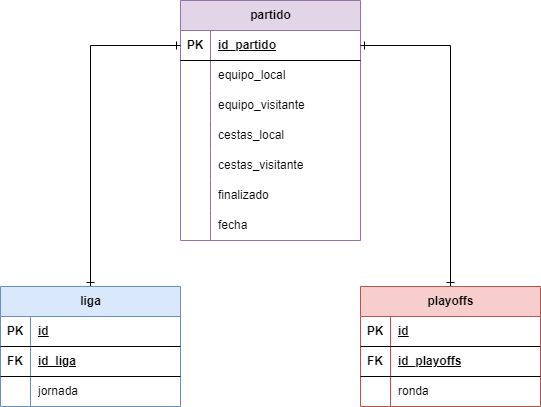

The diagram above was exported from draw.io. Its source (the exported page's mxGraphModel, read from the mxfile embedded in the PNG):
<mxGraphModel dx="880" dy="1595" grid="0" gridSize="10" guides="1" tooltips="1" connect="1" arrows="1" fold="1" page="1" pageScale="1" pageWidth="827" pageHeight="1169" background="#ffffff" math="0" shadow="0">
  <root>
    <mxCell id="0" />
    <mxCell id="1" parent="0" />
    <mxCell id="GFcc1Fav5DScY8Sh0iea-1" value="partido" style="shape=table;startSize=30;container=1;collapsible=1;childLayout=tableLayout;fixedRows=1;rowLines=0;fontStyle=1;align=center;resizeLast=1;html=1;fillColor=#e1d5e7;strokeColor=#9673a6;" vertex="1" parent="1">
      <mxGeometry x="326" y="-1068" width="180" height="240" as="geometry" />
    </mxCell>
    <mxCell id="GFcc1Fav5DScY8Sh0iea-2" value="" style="shape=tableRow;horizontal=0;startSize=0;swimlaneHead=0;swimlaneBody=0;fillColor=none;collapsible=0;dropTarget=0;points=[[0,0.5],[1,0.5]];portConstraint=eastwest;top=0;left=0;right=0;bottom=1;" vertex="1" parent="GFcc1Fav5DScY8Sh0iea-1">
      <mxGeometry y="30" width="180" height="30" as="geometry" />
    </mxCell>
    <mxCell id="GFcc1Fav5DScY8Sh0iea-3" value="PK" style="shape=partialRectangle;connectable=0;fillColor=none;top=0;left=0;bottom=0;right=0;fontStyle=1;overflow=hidden;whiteSpace=wrap;html=1;" vertex="1" parent="GFcc1Fav5DScY8Sh0iea-2">
      <mxGeometry width="30" height="30" as="geometry">
        <mxRectangle width="30" height="30" as="alternateBounds" />
      </mxGeometry>
    </mxCell>
    <mxCell id="GFcc1Fav5DScY8Sh0iea-4" value="id_partido" style="shape=partialRectangle;connectable=0;fillColor=none;top=0;left=0;bottom=0;right=0;align=left;spacingLeft=6;fontStyle=5;overflow=hidden;whiteSpace=wrap;html=1;" vertex="1" parent="GFcc1Fav5DScY8Sh0iea-2">
      <mxGeometry x="30" width="150" height="30" as="geometry">
        <mxRectangle width="150" height="30" as="alternateBounds" />
      </mxGeometry>
    </mxCell>
    <mxCell id="GFcc1Fav5DScY8Sh0iea-5" value="" style="shape=tableRow;horizontal=0;startSize=0;swimlaneHead=0;swimlaneBody=0;fillColor=none;collapsible=0;dropTarget=0;points=[[0,0.5],[1,0.5]];portConstraint=eastwest;top=0;left=0;right=0;bottom=0;" vertex="1" parent="GFcc1Fav5DScY8Sh0iea-1">
      <mxGeometry y="60" width="180" height="30" as="geometry" />
    </mxCell>
    <mxCell id="GFcc1Fav5DScY8Sh0iea-6" value="" style="shape=partialRectangle;connectable=0;fillColor=none;top=0;left=0;bottom=0;right=0;editable=1;overflow=hidden;whiteSpace=wrap;html=1;" vertex="1" parent="GFcc1Fav5DScY8Sh0iea-5">
      <mxGeometry width="30" height="30" as="geometry">
        <mxRectangle width="30" height="30" as="alternateBounds" />
      </mxGeometry>
    </mxCell>
    <mxCell id="GFcc1Fav5DScY8Sh0iea-7" value="equipo_local" style="shape=partialRectangle;connectable=0;fillColor=none;top=0;left=0;bottom=0;right=0;align=left;spacingLeft=6;overflow=hidden;whiteSpace=wrap;html=1;" vertex="1" parent="GFcc1Fav5DScY8Sh0iea-5">
      <mxGeometry x="30" width="150" height="30" as="geometry">
        <mxRectangle width="150" height="30" as="alternateBounds" />
      </mxGeometry>
    </mxCell>
    <mxCell id="GFcc1Fav5DScY8Sh0iea-8" value="" style="shape=tableRow;horizontal=0;startSize=0;swimlaneHead=0;swimlaneBody=0;fillColor=none;collapsible=0;dropTarget=0;points=[[0,0.5],[1,0.5]];portConstraint=eastwest;top=0;left=0;right=0;bottom=0;" vertex="1" parent="GFcc1Fav5DScY8Sh0iea-1">
      <mxGeometry y="90" width="180" height="30" as="geometry" />
    </mxCell>
    <mxCell id="GFcc1Fav5DScY8Sh0iea-9" value="" style="shape=partialRectangle;connectable=0;fillColor=none;top=0;left=0;bottom=0;right=0;editable=1;overflow=hidden;whiteSpace=wrap;html=1;" vertex="1" parent="GFcc1Fav5DScY8Sh0iea-8">
      <mxGeometry width="30" height="30" as="geometry">
        <mxRectangle width="30" height="30" as="alternateBounds" />
      </mxGeometry>
    </mxCell>
    <mxCell id="GFcc1Fav5DScY8Sh0iea-10" value="equipo_visitante" style="shape=partialRectangle;connectable=0;fillColor=none;top=0;left=0;bottom=0;right=0;align=left;spacingLeft=6;overflow=hidden;whiteSpace=wrap;html=1;" vertex="1" parent="GFcc1Fav5DScY8Sh0iea-8">
      <mxGeometry x="30" width="150" height="30" as="geometry">
        <mxRectangle width="150" height="30" as="alternateBounds" />
      </mxGeometry>
    </mxCell>
    <mxCell id="GFcc1Fav5DScY8Sh0iea-11" value="" style="shape=tableRow;horizontal=0;startSize=0;swimlaneHead=0;swimlaneBody=0;fillColor=none;collapsible=0;dropTarget=0;points=[[0,0.5],[1,0.5]];portConstraint=eastwest;top=0;left=0;right=0;bottom=0;" vertex="1" parent="GFcc1Fav5DScY8Sh0iea-1">
      <mxGeometry y="120" width="180" height="30" as="geometry" />
    </mxCell>
    <mxCell id="GFcc1Fav5DScY8Sh0iea-12" value="" style="shape=partialRectangle;connectable=0;fillColor=none;top=0;left=0;bottom=0;right=0;editable=1;overflow=hidden;whiteSpace=wrap;html=1;" vertex="1" parent="GFcc1Fav5DScY8Sh0iea-11">
      <mxGeometry width="30" height="30" as="geometry">
        <mxRectangle width="30" height="30" as="alternateBounds" />
      </mxGeometry>
    </mxCell>
    <mxCell id="GFcc1Fav5DScY8Sh0iea-13" value="cestas_local" style="shape=partialRectangle;connectable=0;fillColor=none;top=0;left=0;bottom=0;right=0;align=left;spacingLeft=6;overflow=hidden;whiteSpace=wrap;html=1;" vertex="1" parent="GFcc1Fav5DScY8Sh0iea-11">
      <mxGeometry x="30" width="150" height="30" as="geometry">
        <mxRectangle width="150" height="30" as="alternateBounds" />
      </mxGeometry>
    </mxCell>
    <mxCell id="GFcc1Fav5DScY8Sh0iea-40" style="shape=tableRow;horizontal=0;startSize=0;swimlaneHead=0;swimlaneBody=0;fillColor=none;collapsible=0;dropTarget=0;points=[[0,0.5],[1,0.5]];portConstraint=eastwest;top=0;left=0;right=0;bottom=0;" vertex="1" parent="GFcc1Fav5DScY8Sh0iea-1">
      <mxGeometry y="150" width="180" height="30" as="geometry" />
    </mxCell>
    <mxCell id="GFcc1Fav5DScY8Sh0iea-41" style="shape=partialRectangle;connectable=0;fillColor=none;top=0;left=0;bottom=0;right=0;editable=1;overflow=hidden;whiteSpace=wrap;html=1;" vertex="1" parent="GFcc1Fav5DScY8Sh0iea-40">
      <mxGeometry width="30" height="30" as="geometry">
        <mxRectangle width="30" height="30" as="alternateBounds" />
      </mxGeometry>
    </mxCell>
    <mxCell id="GFcc1Fav5DScY8Sh0iea-42" value="cestas_visitante" style="shape=partialRectangle;connectable=0;fillColor=none;top=0;left=0;bottom=0;right=0;align=left;spacingLeft=6;overflow=hidden;whiteSpace=wrap;html=1;" vertex="1" parent="GFcc1Fav5DScY8Sh0iea-40">
      <mxGeometry x="30" width="150" height="30" as="geometry">
        <mxRectangle width="150" height="30" as="alternateBounds" />
      </mxGeometry>
    </mxCell>
    <mxCell id="GFcc1Fav5DScY8Sh0iea-43" style="shape=tableRow;horizontal=0;startSize=0;swimlaneHead=0;swimlaneBody=0;fillColor=none;collapsible=0;dropTarget=0;points=[[0,0.5],[1,0.5]];portConstraint=eastwest;top=0;left=0;right=0;bottom=0;" vertex="1" parent="GFcc1Fav5DScY8Sh0iea-1">
      <mxGeometry y="180" width="180" height="30" as="geometry" />
    </mxCell>
    <mxCell id="GFcc1Fav5DScY8Sh0iea-44" style="shape=partialRectangle;connectable=0;fillColor=none;top=0;left=0;bottom=0;right=0;editable=1;overflow=hidden;whiteSpace=wrap;html=1;" vertex="1" parent="GFcc1Fav5DScY8Sh0iea-43">
      <mxGeometry width="30" height="30" as="geometry">
        <mxRectangle width="30" height="30" as="alternateBounds" />
      </mxGeometry>
    </mxCell>
    <mxCell id="GFcc1Fav5DScY8Sh0iea-45" value="finalizado" style="shape=partialRectangle;connectable=0;fillColor=none;top=0;left=0;bottom=0;right=0;align=left;spacingLeft=6;overflow=hidden;whiteSpace=wrap;html=1;" vertex="1" parent="GFcc1Fav5DScY8Sh0iea-43">
      <mxGeometry x="30" width="150" height="30" as="geometry">
        <mxRectangle width="150" height="30" as="alternateBounds" />
      </mxGeometry>
    </mxCell>
    <mxCell id="GFcc1Fav5DScY8Sh0iea-46" style="shape=tableRow;horizontal=0;startSize=0;swimlaneHead=0;swimlaneBody=0;fillColor=none;collapsible=0;dropTarget=0;points=[[0,0.5],[1,0.5]];portConstraint=eastwest;top=0;left=0;right=0;bottom=0;" vertex="1" parent="GFcc1Fav5DScY8Sh0iea-1">
      <mxGeometry y="210" width="180" height="30" as="geometry" />
    </mxCell>
    <mxCell id="GFcc1Fav5DScY8Sh0iea-47" style="shape=partialRectangle;connectable=0;fillColor=none;top=0;left=0;bottom=0;right=0;editable=1;overflow=hidden;whiteSpace=wrap;html=1;" vertex="1" parent="GFcc1Fav5DScY8Sh0iea-46">
      <mxGeometry width="30" height="30" as="geometry">
        <mxRectangle width="30" height="30" as="alternateBounds" />
      </mxGeometry>
    </mxCell>
    <mxCell id="GFcc1Fav5DScY8Sh0iea-48" value="fecha" style="shape=partialRectangle;connectable=0;fillColor=none;top=0;left=0;bottom=0;right=0;align=left;spacingLeft=6;overflow=hidden;whiteSpace=wrap;html=1;" vertex="1" parent="GFcc1Fav5DScY8Sh0iea-46">
      <mxGeometry x="30" width="150" height="30" as="geometry">
        <mxRectangle width="150" height="30" as="alternateBounds" />
      </mxGeometry>
    </mxCell>
    <mxCell id="GFcc1Fav5DScY8Sh0iea-62" style="edgeStyle=orthogonalEdgeStyle;rounded=0;orthogonalLoop=1;jettySize=auto;html=1;exitX=0.5;exitY=0;exitDx=0;exitDy=0;entryX=0;entryY=0.5;entryDx=0;entryDy=0;endArrow=ERone;endFill=0;startArrow=ERone;startFill=0;" edge="1" parent="1" source="GFcc1Fav5DScY8Sh0iea-14" target="GFcc1Fav5DScY8Sh0iea-2">
      <mxGeometry relative="1" as="geometry" />
    </mxCell>
    <mxCell id="GFcc1Fav5DScY8Sh0iea-14" value="liga&lt;span style=&quot;color: rgba(0, 0, 0, 0); font-family: monospace; font-size: 0px; font-weight: 400; text-align: start;&quot;&gt;%3CmxGraphModel%3E%3Croot%3E%3CmxCell%20id%3D%220%22%2F%3E%3CmxCell%20id%3D%221%22%20parent%3D%220%22%2F%3E%3CmxCell%20id%3D%222%22%20value%3D%22partido%22%20style%3D%22shape%3Dtable%3BstartSize%3D30%3Bcontainer%3D1%3Bcollapsible%3D1%3BchildLayout%3DtableLayout%3BfixedRows%3D1%3BrowLines%3D0%3BfontStyle%3D1%3Balign%3Dcenter%3BresizeLast%3D1%3Bhtml%3D1%3B%22%20vertex%3D%221%22%20parent%3D%221%22%3E%3CmxGeometry%20x%3D%22231%22%20y%3D%22-358%22%20width%3D%22180%22%20height%3D%22150%22%20as%3D%22geometry%22%2F%3E%3C%2FmxCell%3E%3CmxCell%20id%3D%223%22%20value%3D%22%22%20style%3D%22shape%3DtableRow%3Bhorizontal%3D0%3BstartSize%3D0%3BswimlaneHead%3D0%3BswimlaneBody%3D0%3BfillColor%3Dnone%3Bcollapsible%3D0%3BdropTarget%3D0%3Bpoints%3D%5B%5B0%2C0.5%5D%2C%5B1%2C0.5%5D%5D%3BportConstraint%3Deastwest%3Btop%3D0%3Bleft%3D0%3Bright%3D0%3Bbottom%3D1%3B%22%20vertex%3D%221%22%20parent%3D%222%22%3E%3CmxGeometry%20y%3D%2230%22%20width%3D%22180%22%20height%3D%2230%22%20as%3D%22geometry%22%2F%3E%3C%2FmxCell%3E%3CmxCell%20id%3D%224%22%20value%3D%22PK%22%20style%3D%22shape%3DpartialRectangle%3Bconnectable%3D0%3BfillColor%3Dnone%3Btop%3D0%3Bleft%3D0%3Bbottom%3D0%3Bright%3D0%3BfontStyle%3D1%3Boverflow%3Dhidden%3BwhiteSpace%3Dwrap%3Bhtml%3D1%3B%22%20vertex%3D%221%22%20parent%3D%223%22%3E%3CmxGeometry%20width%3D%2230%22%20height%3D%2230%22%20as%3D%22geometry%22%3E%3CmxRectangle%20width%3D%2230%22%20height%3D%2230%22%20as%3D%22alternateBounds%22%2F%3E%3C%2FmxGeometry%3E%3C%2FmxCell%3E%3CmxCell%20id%3D%225%22%20value%3D%22UniqueID%22%20style%3D%22shape%3DpartialRectangle%3Bconnectable%3D0%3BfillColor%3Dnone%3Btop%3D0%3Bleft%3D0%3Bbottom%3D0%3Bright%3D0%3Balign%3Dleft%3BspacingLeft%3D6%3BfontStyle%3D5%3Boverflow%3Dhidden%3BwhiteSpace%3Dwrap%3Bhtml%3D1%3B%22%20vertex%3D%221%22%20parent%3D%223%22%3E%3CmxGeometry%20x%3D%2230%22%20width%3D%22150%22%20height%3D%2230%22%20as%3D%22geometry%22%3E%3CmxRectangle%20width%3D%22150%22%20height%3D%2230%22%20as%3D%22alternateBounds%22%2F%3E%3C%2FmxGeometry%3E%3C%2FmxCell%3E%3CmxCell%20id%3D%226%22%20value%3D%22%22%20style%3D%22shape%3DtableRow%3Bhorizontal%3D0%3BstartSize%3D0%3BswimlaneHead%3D0%3BswimlaneBody%3D0%3BfillColor%3Dnone%3Bcollapsible%3D0%3BdropTarget%3D0%3Bpoints%3D%5B%5B0%2C0.5%5D%2C%5B1%2C0.5%5D%5D%3BportConstraint%3Deastwest%3Btop%3D0%3Bleft%3D0%3Bright%3D0%3Bbottom%3D0%3B%22%20vertex%3D%221%22%20parent%3D%222%22%3E%3CmxGeometry%20y%3D%2260%22%20width%3D%22180%22%20height%3D%2230%22%20as%3D%22geometry%22%2F%3E%3C%2FmxCell%3E%3CmxCell%20id%3D%227%22%20value%3D%22%22%20style%3D%22shape%3DpartialRectangle%3Bconnectable%3D0%3BfillColor%3Dnone%3Btop%3D0%3Bleft%3D0%3Bbottom%3D0%3Bright%3D0%3Beditable%3D1%3Boverflow%3Dhidden%3BwhiteSpace%3Dwrap%3Bhtml%3D1%3B%22%20vertex%3D%221%22%20parent%3D%226%22%3E%3CmxGeometry%20width%3D%2230%22%20height%3D%2230%22%20as%3D%22geometry%22%3E%3CmxRectangle%20width%3D%2230%22%20height%3D%2230%22%20as%3D%22alternateBounds%22%2F%3E%3C%2FmxGeometry%3E%3C%2FmxCell%3E%3CmxCell%20id%3D%228%22%20value%3D%22Row%201%22%20style%3D%22shape%3DpartialRectangle%3Bconnectable%3D0%3BfillColor%3Dnone%3Btop%3D0%3Bleft%3D0%3Bbottom%3D0%3Bright%3D0%3Balign%3Dleft%3BspacingLeft%3D6%3Boverflow%3Dhidden%3BwhiteSpace%3Dwrap%3Bhtml%3D1%3B%22%20vertex%3D%221%22%20parent%3D%226%22%3E%3CmxGeometry%20x%3D%2230%22%20width%3D%22150%22%20height%3D%2230%22%20as%3D%22geometry%22%3E%3CmxRectangle%20width%3D%22150%22%20height%3D%2230%22%20as%3D%22alternateBounds%22%2F%3E%3C%2FmxGeometry%3E%3C%2FmxCell%3E%3CmxCell%20id%3D%229%22%20value%3D%22%22%20style%3D%22shape%3DtableRow%3Bhorizontal%3D0%3BstartSize%3D0%3BswimlaneHead%3D0%3BswimlaneBody%3D0%3BfillColor%3Dnone%3Bcollapsible%3D0%3BdropTarget%3D0%3Bpoints%3D%5B%5B0%2C0.5%5D%2C%5B1%2C0.5%5D%5D%3BportConstraint%3Deastwest%3Btop%3D0%3Bleft%3D0%3Bright%3D0%3Bbottom%3D0%3B%22%20vertex%3D%221%22%20parent%3D%222%22%3E%3CmxGeometry%20y%3D%2290%22%20width%3D%22180%22%20height%3D%2230%22%20as%3D%22geometry%22%2F%3E%3C%2FmxCell%3E%3CmxCell%20id%3D%2210%22%20value%3D%22%22%20style%3D%22shape%3DpartialRectangle%3Bconnectable%3D0%3BfillColor%3Dnone%3Btop%3D0%3Bleft%3D0%3Bbottom%3D0%3Bright%3D0%3Beditable%3D1%3Boverflow%3Dhidden%3BwhiteSpace%3Dwrap%3Bhtml%3D1%3B%22%20vertex%3D%221%22%20parent%3D%229%22%3E%3CmxGeometry%20width%3D%2230%22%20height%3D%2230%22%20as%3D%22geometry%22%3E%3CmxRectangle%20width%3D%2230%22%20height%3D%2230%22%20as%3D%22alternateBounds%22%2F%3E%3C%2FmxGeometry%3E%3C%2FmxCell%3E%3CmxCell%20id%3D%2211%22%20value%3D%22Row%202%22%20style%3D%22shape%3DpartialRectangle%3Bconnectable%3D0%3BfillColor%3Dnone%3Btop%3D0%3Bleft%3D0%3Bbottom%3D0%3Bright%3D0%3Balign%3Dleft%3BspacingLeft%3D6%3Boverflow%3Dhidden%3BwhiteSpace%3Dwrap%3Bhtml%3D1%3B%22%20vertex%3D%221%22%20parent%3D%229%22%3E%3CmxGeometry%20x%3D%2230%22%20width%3D%22150%22%20height%3D%2230%22%20as%3D%22geometry%22%3E%3CmxRectangle%20width%3D%22150%22%20height%3D%2230%22%20as%3D%22alternateBounds%22%2F%3E%3C%2FmxGeometry%3E%3C%2FmxCell%3E%3CmxCell%20id%3D%2212%22%20value%3D%22%22%20style%3D%22shape%3DtableRow%3Bhorizontal%3D0%3BstartSize%3D0%3BswimlaneHead%3D0%3BswimlaneBody%3D0%3BfillColor%3Dnone%3Bcollapsible%3D0%3BdropTarget%3D0%3Bpoints%3D%5B%5B0%2C0.5%5D%2C%5B1%2C0.5%5D%5D%3BportConstraint%3Deastwest%3Btop%3D0%3Bleft%3D0%3Bright%3D0%3Bbottom%3D0%3B%22%20vertex%3D%221%22%20parent%3D%222%22%3E%3CmxGeometry%20y%3D%22120%22%20width%3D%22180%22%20height%3D%2230%22%20as%3D%22geometry%22%2F%3E%3C%2FmxCell%3E%3CmxCell%20id%3D%2213%22%20value%3D%22%22%20style%3D%22shape%3DpartialRectangle%3Bconnectable%3D0%3BfillColor%3Dnone%3Btop%3D0%3Bleft%3D0%3Bbottom%3D0%3Bright%3D0%3Beditable%3D1%3Boverflow%3Dhidden%3BwhiteSpace%3Dwrap%3Bhtml%3D1%3B%22%20vertex%3D%221%22%20parent%3D%2212%22%3E%3CmxGeometry%20width%3D%2230%22%20height%3D%2230%22%20as%3D%22geometry%22%3E%3CmxRectangle%20width%3D%2230%22%20height%3D%2230%22%20as%3D%22alternateBounds%22%2F%3E%3C%2FmxGeometry%3E%3C%2FmxCell%3E%3CmxCell%20id%3D%2214%22%20value%3D%22Row%203%22%20style%3D%22shape%3DpartialRectangle%3Bconnectable%3D0%3BfillColor%3Dnone%3Btop%3D0%3Bleft%3D0%3Bbottom%3D0%3Bright%3D0%3Balign%3Dleft%3BspacingLeft%3D6%3Boverflow%3Dhidden%3BwhiteSpace%3Dwrap%3Bhtml%3D1%3B%22%20vertex%3D%221%22%20parent%3D%2212%22%3E%3CmxGeometry%20x%3D%2230%22%20width%3D%22150%22%20height%3D%2230%22%20as%3D%22geometry%22%3E%3CmxRectangle%20width%3D%22150%22%20height%3D%2230%22%20as%3D%22alternateBounds%22%2F%3E%3C%2FmxGeometry%3E%3C%2FmxCell%3E%3C%2Froot%3E%3C%2FmxGraphModel%3E&lt;/span&gt;" style="shape=table;startSize=30;container=1;collapsible=1;childLayout=tableLayout;fixedRows=1;rowLines=0;fontStyle=1;align=center;resizeLast=1;html=1;fillColor=#dae8fc;strokeColor=#6c8ebf;" vertex="1" parent="1">
      <mxGeometry x="146" y="-782" width="180" height="120" as="geometry" />
    </mxCell>
    <mxCell id="GFcc1Fav5DScY8Sh0iea-15" value="" style="shape=tableRow;horizontal=0;startSize=0;swimlaneHead=0;swimlaneBody=0;fillColor=none;collapsible=0;dropTarget=0;points=[[0,0.5],[1,0.5]];portConstraint=eastwest;top=0;left=0;right=0;bottom=1;" vertex="1" parent="GFcc1Fav5DScY8Sh0iea-14">
      <mxGeometry y="30" width="180" height="30" as="geometry" />
    </mxCell>
    <mxCell id="GFcc1Fav5DScY8Sh0iea-16" value="PK" style="shape=partialRectangle;connectable=0;fillColor=none;top=0;left=0;bottom=0;right=0;fontStyle=1;overflow=hidden;whiteSpace=wrap;html=1;" vertex="1" parent="GFcc1Fav5DScY8Sh0iea-15">
      <mxGeometry width="30" height="30" as="geometry">
        <mxRectangle width="30" height="30" as="alternateBounds" />
      </mxGeometry>
    </mxCell>
    <mxCell id="GFcc1Fav5DScY8Sh0iea-17" value="id" style="shape=partialRectangle;connectable=0;fillColor=none;top=0;left=0;bottom=0;right=0;align=left;spacingLeft=6;fontStyle=5;overflow=hidden;whiteSpace=wrap;html=1;" vertex="1" parent="GFcc1Fav5DScY8Sh0iea-15">
      <mxGeometry x="30" width="150" height="30" as="geometry">
        <mxRectangle width="150" height="30" as="alternateBounds" />
      </mxGeometry>
    </mxCell>
    <mxCell id="GFcc1Fav5DScY8Sh0iea-49" style="shape=tableRow;horizontal=0;startSize=0;swimlaneHead=0;swimlaneBody=0;fillColor=none;collapsible=0;dropTarget=0;points=[[0,0.5],[1,0.5]];portConstraint=eastwest;top=0;left=0;right=0;bottom=1;" vertex="1" parent="GFcc1Fav5DScY8Sh0iea-14">
      <mxGeometry y="60" width="180" height="30" as="geometry" />
    </mxCell>
    <mxCell id="GFcc1Fav5DScY8Sh0iea-50" value="FK" style="shape=partialRectangle;connectable=0;fillColor=none;top=0;left=0;bottom=0;right=0;fontStyle=1;overflow=hidden;whiteSpace=wrap;html=1;" vertex="1" parent="GFcc1Fav5DScY8Sh0iea-49">
      <mxGeometry width="30" height="30" as="geometry">
        <mxRectangle width="30" height="30" as="alternateBounds" />
      </mxGeometry>
    </mxCell>
    <mxCell id="GFcc1Fav5DScY8Sh0iea-51" value="id_liga" style="shape=partialRectangle;connectable=0;fillColor=none;top=0;left=0;bottom=0;right=0;align=left;spacingLeft=6;fontStyle=5;overflow=hidden;whiteSpace=wrap;html=1;" vertex="1" parent="GFcc1Fav5DScY8Sh0iea-49">
      <mxGeometry x="30" width="150" height="30" as="geometry">
        <mxRectangle width="150" height="30" as="alternateBounds" />
      </mxGeometry>
    </mxCell>
    <mxCell id="GFcc1Fav5DScY8Sh0iea-18" value="" style="shape=tableRow;horizontal=0;startSize=0;swimlaneHead=0;swimlaneBody=0;fillColor=none;collapsible=0;dropTarget=0;points=[[0,0.5],[1,0.5]];portConstraint=eastwest;top=0;left=0;right=0;bottom=0;" vertex="1" parent="GFcc1Fav5DScY8Sh0iea-14">
      <mxGeometry y="90" width="180" height="30" as="geometry" />
    </mxCell>
    <mxCell id="GFcc1Fav5DScY8Sh0iea-19" value="" style="shape=partialRectangle;connectable=0;fillColor=none;top=0;left=0;bottom=0;right=0;editable=1;overflow=hidden;whiteSpace=wrap;html=1;" vertex="1" parent="GFcc1Fav5DScY8Sh0iea-18">
      <mxGeometry width="30" height="30" as="geometry">
        <mxRectangle width="30" height="30" as="alternateBounds" />
      </mxGeometry>
    </mxCell>
    <mxCell id="GFcc1Fav5DScY8Sh0iea-20" value="jornada" style="shape=partialRectangle;connectable=0;fillColor=none;top=0;left=0;bottom=0;right=0;align=left;spacingLeft=6;overflow=hidden;whiteSpace=wrap;html=1;" vertex="1" parent="GFcc1Fav5DScY8Sh0iea-18">
      <mxGeometry x="30" width="150" height="30" as="geometry">
        <mxRectangle width="150" height="30" as="alternateBounds" />
      </mxGeometry>
    </mxCell>
    <mxCell id="GFcc1Fav5DScY8Sh0iea-63" style="edgeStyle=orthogonalEdgeStyle;rounded=0;orthogonalLoop=1;jettySize=auto;html=1;exitX=0.5;exitY=0;exitDx=0;exitDy=0;entryX=1;entryY=0.5;entryDx=0;entryDy=0;startArrow=ERone;startFill=0;endArrow=ERone;endFill=0;" edge="1" parent="1" source="GFcc1Fav5DScY8Sh0iea-52" target="GFcc1Fav5DScY8Sh0iea-2">
      <mxGeometry relative="1" as="geometry" />
    </mxCell>
    <mxCell id="GFcc1Fav5DScY8Sh0iea-52" value="playoffs" style="shape=table;startSize=30;container=1;collapsible=1;childLayout=tableLayout;fixedRows=1;rowLines=0;fontStyle=1;align=center;resizeLast=1;html=1;fillColor=#f8cecc;strokeColor=#b85450;" vertex="1" parent="1">
      <mxGeometry x="506" y="-782" width="180" height="120" as="geometry" />
    </mxCell>
    <mxCell id="GFcc1Fav5DScY8Sh0iea-53" value="" style="shape=tableRow;horizontal=0;startSize=0;swimlaneHead=0;swimlaneBody=0;fillColor=none;collapsible=0;dropTarget=0;points=[[0,0.5],[1,0.5]];portConstraint=eastwest;top=0;left=0;right=0;bottom=1;" vertex="1" parent="GFcc1Fav5DScY8Sh0iea-52">
      <mxGeometry y="30" width="180" height="30" as="geometry" />
    </mxCell>
    <mxCell id="GFcc1Fav5DScY8Sh0iea-54" value="PK" style="shape=partialRectangle;connectable=0;fillColor=none;top=0;left=0;bottom=0;right=0;fontStyle=1;overflow=hidden;whiteSpace=wrap;html=1;" vertex="1" parent="GFcc1Fav5DScY8Sh0iea-53">
      <mxGeometry width="30" height="30" as="geometry">
        <mxRectangle width="30" height="30" as="alternateBounds" />
      </mxGeometry>
    </mxCell>
    <mxCell id="GFcc1Fav5DScY8Sh0iea-55" value="id" style="shape=partialRectangle;connectable=0;fillColor=none;top=0;left=0;bottom=0;right=0;align=left;spacingLeft=6;fontStyle=5;overflow=hidden;whiteSpace=wrap;html=1;" vertex="1" parent="GFcc1Fav5DScY8Sh0iea-53">
      <mxGeometry x="30" width="150" height="30" as="geometry">
        <mxRectangle width="150" height="30" as="alternateBounds" />
      </mxGeometry>
    </mxCell>
    <mxCell id="GFcc1Fav5DScY8Sh0iea-56" style="shape=tableRow;horizontal=0;startSize=0;swimlaneHead=0;swimlaneBody=0;fillColor=none;collapsible=0;dropTarget=0;points=[[0,0.5],[1,0.5]];portConstraint=eastwest;top=0;left=0;right=0;bottom=1;" vertex="1" parent="GFcc1Fav5DScY8Sh0iea-52">
      <mxGeometry y="60" width="180" height="30" as="geometry" />
    </mxCell>
    <mxCell id="GFcc1Fav5DScY8Sh0iea-57" value="FK" style="shape=partialRectangle;connectable=0;fillColor=none;top=0;left=0;bottom=0;right=0;fontStyle=1;overflow=hidden;whiteSpace=wrap;html=1;" vertex="1" parent="GFcc1Fav5DScY8Sh0iea-56">
      <mxGeometry width="30" height="30" as="geometry">
        <mxRectangle width="30" height="30" as="alternateBounds" />
      </mxGeometry>
    </mxCell>
    <mxCell id="GFcc1Fav5DScY8Sh0iea-58" value="id_playoffs" style="shape=partialRectangle;connectable=0;fillColor=none;top=0;left=0;bottom=0;right=0;align=left;spacingLeft=6;fontStyle=5;overflow=hidden;whiteSpace=wrap;html=1;" vertex="1" parent="GFcc1Fav5DScY8Sh0iea-56">
      <mxGeometry x="30" width="150" height="30" as="geometry">
        <mxRectangle width="150" height="30" as="alternateBounds" />
      </mxGeometry>
    </mxCell>
    <mxCell id="GFcc1Fav5DScY8Sh0iea-59" value="" style="shape=tableRow;horizontal=0;startSize=0;swimlaneHead=0;swimlaneBody=0;fillColor=none;collapsible=0;dropTarget=0;points=[[0,0.5],[1,0.5]];portConstraint=eastwest;top=0;left=0;right=0;bottom=0;" vertex="1" parent="GFcc1Fav5DScY8Sh0iea-52">
      <mxGeometry y="90" width="180" height="30" as="geometry" />
    </mxCell>
    <mxCell id="GFcc1Fav5DScY8Sh0iea-60" value="" style="shape=partialRectangle;connectable=0;fillColor=none;top=0;left=0;bottom=0;right=0;editable=1;overflow=hidden;whiteSpace=wrap;html=1;" vertex="1" parent="GFcc1Fav5DScY8Sh0iea-59">
      <mxGeometry width="30" height="30" as="geometry">
        <mxRectangle width="30" height="30" as="alternateBounds" />
      </mxGeometry>
    </mxCell>
    <mxCell id="GFcc1Fav5DScY8Sh0iea-61" value="ronda" style="shape=partialRectangle;connectable=0;fillColor=none;top=0;left=0;bottom=0;right=0;align=left;spacingLeft=6;overflow=hidden;whiteSpace=wrap;html=1;" vertex="1" parent="GFcc1Fav5DScY8Sh0iea-59">
      <mxGeometry x="30" width="150" height="30" as="geometry">
        <mxRectangle width="150" height="30" as="alternateBounds" />
      </mxGeometry>
    </mxCell>
  </root>
</mxGraphModel>